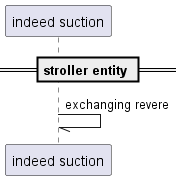

The diagram above was rendered by PlantUML. Its source (embedded in the PNG):
@startuml
participant "indeed suction" as 0
== stroller entity ==
0 -// 0: exchanging revere
@enduml